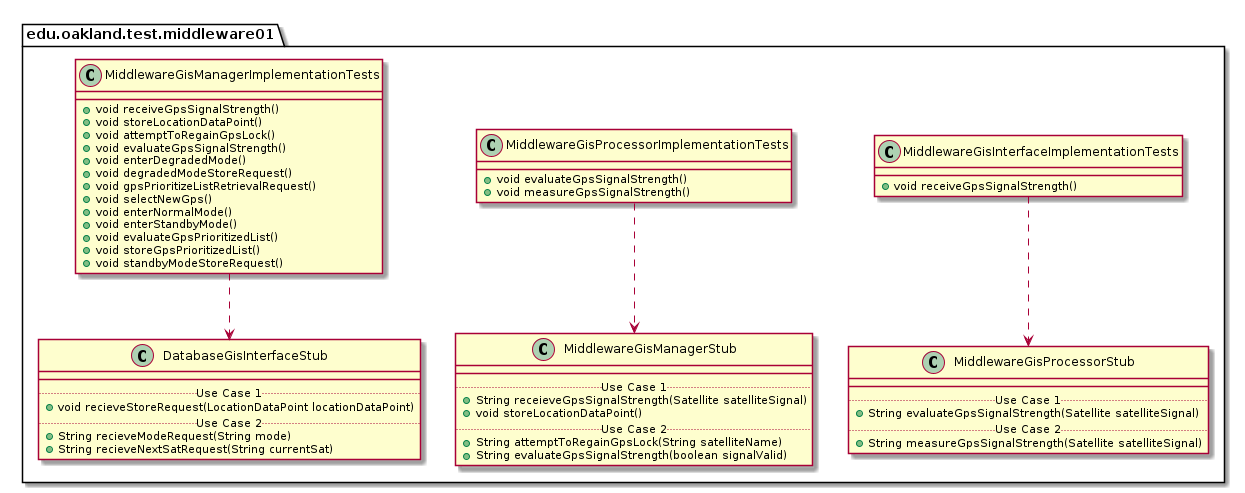

The diagram above was rendered by PlantUML. Its source (embedded in the PNG):
@startuml Middleware01TestPackage_InternalDependencies

package edu.oakland.test.middleware01 {
    
}


package edu.oakland.test.middleware01 {
  class MiddlewareGisInterfaceImplementationTests {
    + void receiveGpsSignalStrength()
  }
}



package edu.oakland.test.middleware01 {
    class MiddlewareGisProcessorStub {
        __
        .. Use Case 1 ..
        + String evaluateGpsSignalStrength(Satellite satelliteSignal)
        .. Use Case 2 ..
        + String measureGpsSignalStrength(Satellite satelliteSignal)
    }
}

MiddlewareGisInterfaceImplementationTests ..> MiddlewareGisProcessorStub

package edu.oakland.test.middleware01 {
  class MiddlewareGisProcessorImplementationTests {
    + void evaluateGpsSignalStrength()
    + void measureGpsSignalStrength()
  }
}



package edu.oakland.test.middleware01 {
    class MiddlewareGisManagerStub {
        __
        .. Use Case 1 ..
        + String receieveGpsSignalStrength(Satellite satelliteSignal)
        + void storeLocationDataPoint()
        .. Use Case 2 ..
        + String attemptToRegainGpsLock(String satelliteName)
        + String evaluateGpsSignalStrength(boolean signalValid)
    }
}

MiddlewareGisProcessorImplementationTests ..> MiddlewareGisManagerStub

package edu.oakland.test.middleware01 {
  class MiddlewareGisManagerImplementationTests {
    + void receiveGpsSignalStrength()
    + void storeLocationDataPoint()
    + void attemptToRegainGpsLock()
    + void evaluateGpsSignalStrength()
    + void enterDegradedMode()
    + void degradedModeStoreRequest()
    + void gpsPrioritizeListRetrievalRequest()
    + void selectNewGps()
    + void enterNormalMode()
    + void enterStandbyMode()
    + void evaluateGpsPrioritizedList()
    + void storeGpsPrioritizedList()
    + void standbyModeStoreRequest()
  }
}



package edu.oakland.test.middleware01 {
    class DatabaseGisInterfaceStub {
        __
        .. Use Case 1 ..
        + void recieveStoreRequest(LocationDataPoint locationDataPoint)
        .. Use Case 2 ..
        + String recieveModeRequest(String mode)
        + String recieveNextSatRequest(String currentSat)
    }
}

MiddlewareGisManagerImplementationTests ..> DatabaseGisInterfaceStub

@enduml